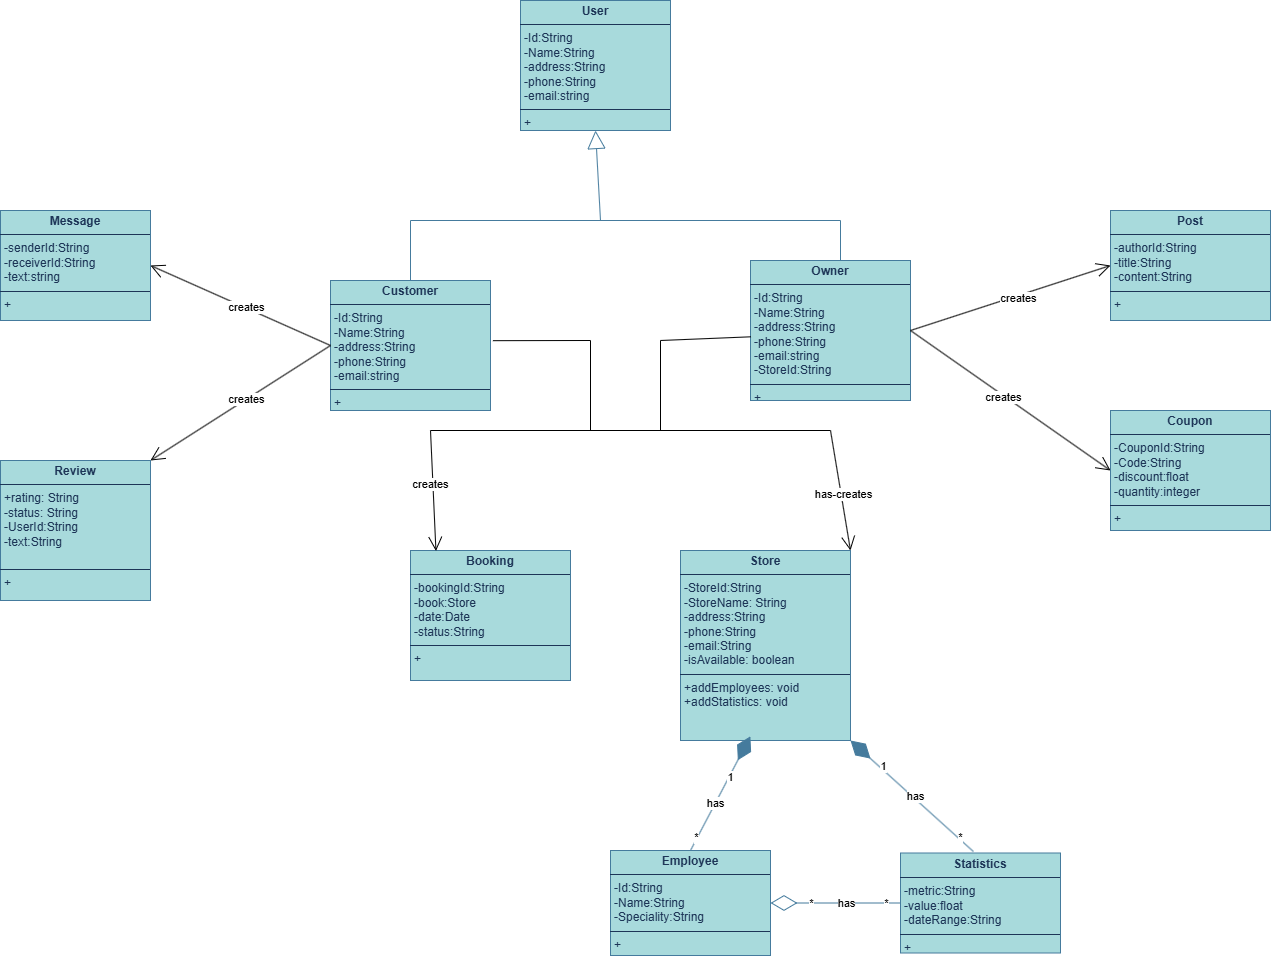

The diagram above was exported from draw.io. Its source (the exported page's mxGraphModel, read from the mxfile embedded in the PNG):
<mxGraphModel dx="2564" dy="2061" grid="1" gridSize="10" guides="1" tooltips="1" connect="1" arrows="1" fold="1" page="1" pageScale="1" pageWidth="827" pageHeight="1169" math="0" shadow="0">
  <root>
    <mxCell id="0" />
    <mxCell id="1" parent="0" />
    <mxCell id="7g3E1KkI5w9a3nLo3-YL-1" value="&lt;p style=&quot;margin:0px;margin-top:4px;text-align:center;&quot;&gt;&lt;b&gt;User&lt;/b&gt;&lt;/p&gt;&lt;hr size=&quot;1&quot; style=&quot;border-style:solid;&quot;&gt;&lt;p style=&quot;margin:0px;margin-left:4px;&quot;&gt;-Id:String&lt;/p&gt;&lt;p style=&quot;margin:0px;margin-left:4px;&quot;&gt;-Name:String&lt;/p&gt;&lt;p style=&quot;margin:0px;margin-left:4px;&quot;&gt;-address:String&lt;/p&gt;&lt;p style=&quot;margin:0px;margin-left:4px;&quot;&gt;-phone:String&lt;/p&gt;&lt;p style=&quot;margin:0px;margin-left:4px;&quot;&gt;-email:string&lt;/p&gt;&lt;hr size=&quot;1&quot; style=&quot;border-style:solid;&quot;&gt;&lt;p style=&quot;margin:0px;margin-left:4px;&quot;&gt;+&lt;/p&gt;" style="verticalAlign=top;align=left;overflow=fill;html=1;whiteSpace=wrap;strokeColor=#457B9D;fontColor=#1D3557;fillColor=#A8DADC;" parent="1" vertex="1">
      <mxGeometry x="320" y="-70" width="150" height="130" as="geometry" />
    </mxCell>
    <mxCell id="7g3E1KkI5w9a3nLo3-YL-2" value="&lt;p style=&quot;margin:0px;margin-top:4px;text-align:center;&quot;&gt;&lt;b&gt;Customer&lt;/b&gt;&lt;/p&gt;&lt;hr size=&quot;1&quot; style=&quot;border-style:solid;&quot;&gt;&lt;p style=&quot;margin:0px;margin-left:4px;&quot;&gt;-Id:String&lt;/p&gt;&lt;p style=&quot;margin:0px;margin-left:4px;&quot;&gt;-Name:String&lt;/p&gt;&lt;p style=&quot;margin:0px;margin-left:4px;&quot;&gt;-address:String&lt;/p&gt;&lt;p style=&quot;margin:0px;margin-left:4px;&quot;&gt;-phone:String&lt;/p&gt;&lt;p style=&quot;margin:0px;margin-left:4px;&quot;&gt;-email:string&lt;/p&gt;&lt;hr size=&quot;1&quot; style=&quot;border-style:solid;&quot;&gt;&lt;p style=&quot;margin:0px;margin-left:4px;&quot;&gt;+&lt;/p&gt;" style="verticalAlign=top;align=left;overflow=fill;html=1;whiteSpace=wrap;strokeColor=#457B9D;fontColor=#1D3557;fillColor=#A8DADC;" parent="1" vertex="1">
      <mxGeometry x="130" y="210" width="160" height="130" as="geometry" />
    </mxCell>
    <mxCell id="7g3E1KkI5w9a3nLo3-YL-3" value="&lt;p style=&quot;margin:0px;margin-top:4px;text-align:center;&quot;&gt;&lt;b&gt;Owner&lt;/b&gt;&lt;/p&gt;&lt;hr size=&quot;1&quot; style=&quot;border-style:solid;&quot;&gt;&lt;p style=&quot;margin:0px;margin-left:4px;&quot;&gt;-Id:String&lt;/p&gt;&lt;p style=&quot;margin:0px;margin-left:4px;&quot;&gt;-Name:String&lt;/p&gt;&lt;p style=&quot;margin:0px;margin-left:4px;&quot;&gt;-address:String&lt;/p&gt;&lt;p style=&quot;margin:0px;margin-left:4px;&quot;&gt;-phone:String&lt;/p&gt;&lt;p style=&quot;margin:0px;margin-left:4px;&quot;&gt;-email:string&lt;/p&gt;&lt;p style=&quot;margin:0px;margin-left:4px;&quot;&gt;-StoreId:String&lt;/p&gt;&lt;hr size=&quot;1&quot; style=&quot;border-style:solid;&quot;&gt;&lt;p style=&quot;margin:0px;margin-left:4px;&quot;&gt;+&lt;/p&gt;" style="verticalAlign=top;align=left;overflow=fill;html=1;whiteSpace=wrap;strokeColor=#457B9D;fontColor=#1D3557;fillColor=#A8DADC;" parent="1" vertex="1">
      <mxGeometry x="550" y="190" width="160" height="140" as="geometry" />
    </mxCell>
    <mxCell id="7g3E1KkI5w9a3nLo3-YL-5" value="&lt;p style=&quot;margin:0px;margin-top:4px;text-align:center;&quot;&gt;&lt;b&gt;Message&lt;/b&gt;&lt;/p&gt;&lt;hr size=&quot;1&quot; style=&quot;border-style:solid;&quot;&gt;&lt;p style=&quot;margin:0px;margin-left:4px;&quot;&gt;-senderId:String&lt;/p&gt;&lt;p style=&quot;margin:0px;margin-left:4px;&quot;&gt;-receiverId:String&lt;/p&gt;&lt;p style=&quot;margin:0px;margin-left:4px;&quot;&gt;-text:string&lt;/p&gt;&lt;hr size=&quot;1&quot; style=&quot;border-style:solid;&quot;&gt;&lt;p style=&quot;margin:0px;margin-left:4px;&quot;&gt;+&lt;/p&gt;" style="verticalAlign=top;align=left;overflow=fill;html=1;whiteSpace=wrap;strokeColor=#457B9D;fontColor=#1D3557;fillColor=#A8DADC;" parent="1" vertex="1">
      <mxGeometry x="-200" y="140" width="150" height="110" as="geometry" />
    </mxCell>
    <mxCell id="7g3E1KkI5w9a3nLo3-YL-6" value="&lt;p style=&quot;margin:0px;margin-top:4px;text-align:center;&quot;&gt;&lt;b&gt;Review&lt;/b&gt;&lt;/p&gt;&lt;hr size=&quot;1&quot; style=&quot;border-style:solid;&quot;&gt;&lt;p style=&quot;margin:0px;margin-left:4px;&quot;&gt;+rating: String&lt;/p&gt;&lt;p style=&quot;margin:0px;margin-left:4px;&quot;&gt;-status: String&lt;/p&gt;&lt;p style=&quot;margin:0px;margin-left:4px;&quot;&gt;-UserId:String&lt;/p&gt;&lt;p style=&quot;margin:0px;margin-left:4px;&quot;&gt;-text:String&lt;/p&gt;&lt;div&gt;&lt;br&gt;&lt;/div&gt;&lt;hr size=&quot;1&quot; style=&quot;border-style:solid;&quot;&gt;&lt;p style=&quot;margin:0px;margin-left:4px;&quot;&gt;+&lt;/p&gt;" style="verticalAlign=top;align=left;overflow=fill;html=1;whiteSpace=wrap;strokeColor=#457B9D;fontColor=#1D3557;fillColor=#A8DADC;" parent="1" vertex="1">
      <mxGeometry x="-200" y="390" width="150" height="140" as="geometry" />
    </mxCell>
    <mxCell id="7g3E1KkI5w9a3nLo3-YL-7" value="&lt;p style=&quot;margin:0px;margin-top:4px;text-align:center;&quot;&gt;&lt;b&gt;Booking&lt;/b&gt;&lt;/p&gt;&lt;hr size=&quot;1&quot; style=&quot;border-style:solid;&quot;&gt;&lt;p style=&quot;margin:0px;margin-left:4px;&quot;&gt;-bookingId:String&lt;/p&gt;&lt;p style=&quot;margin:0px;margin-left:4px;&quot;&gt;-book:Store&lt;/p&gt;&lt;p style=&quot;margin:0px;margin-left:4px;&quot;&gt;-date:Date&lt;/p&gt;&lt;p style=&quot;margin:0px;margin-left:4px;&quot;&gt;-status:String&lt;/p&gt;&lt;hr size=&quot;1&quot; style=&quot;border-style:solid;&quot;&gt;&lt;p style=&quot;margin:0px;margin-left:4px;&quot;&gt;+&lt;/p&gt;" style="verticalAlign=top;align=left;overflow=fill;html=1;whiteSpace=wrap;strokeColor=#457B9D;fontColor=#1D3557;fillColor=#A8DADC;" parent="1" vertex="1">
      <mxGeometry x="210" y="480" width="160" height="130" as="geometry" />
    </mxCell>
    <mxCell id="7g3E1KkI5w9a3nLo3-YL-8" value="&lt;p style=&quot;margin:0px;margin-top:4px;text-align:center;&quot;&gt;&lt;b&gt;Store&lt;/b&gt;&lt;/p&gt;&lt;hr size=&quot;1&quot; style=&quot;border-style:solid;&quot;&gt;&lt;p style=&quot;margin:0px;margin-left:4px;&quot;&gt;-StoreId:String&lt;/p&gt;&lt;p style=&quot;margin:0px;margin-left:4px;&quot;&gt;-StoreName: String&lt;/p&gt;&lt;p style=&quot;margin:0px;margin-left:4px;&quot;&gt;-address:String&lt;/p&gt;&lt;p style=&quot;margin:0px;margin-left:4px;&quot;&gt;-phone:String&lt;/p&gt;&lt;p style=&quot;margin:0px;margin-left:4px;&quot;&gt;-email:String&lt;/p&gt;&lt;p style=&quot;margin:0px;margin-left:4px;&quot;&gt;-isAvailable: boolean&lt;/p&gt;&lt;hr size=&quot;1&quot; style=&quot;border-style:solid;&quot;&gt;&lt;p style=&quot;margin:0px;margin-left:4px;&quot;&gt;+addEmployees: void&lt;/p&gt;&lt;p style=&quot;margin:0px;margin-left:4px;&quot;&gt;+addStatistics: void&lt;/p&gt;" style="verticalAlign=top;align=left;overflow=fill;html=1;whiteSpace=wrap;strokeColor=#457B9D;fontColor=#1D3557;fillColor=#A8DADC;" parent="1" vertex="1">
      <mxGeometry x="480" y="480" width="170" height="190" as="geometry" />
    </mxCell>
    <mxCell id="7g3E1KkI5w9a3nLo3-YL-9" value="&lt;p style=&quot;margin:0px;margin-top:4px;text-align:center;&quot;&gt;&lt;b&gt;Employee&lt;/b&gt;&lt;/p&gt;&lt;hr size=&quot;1&quot; style=&quot;border-style:solid;&quot;&gt;&lt;p style=&quot;margin:0px;margin-left:4px;&quot;&gt;-Id:String&lt;/p&gt;&lt;p style=&quot;margin:0px;margin-left:4px;&quot;&gt;-Name:String&lt;/p&gt;&lt;p style=&quot;margin:0px;margin-left:4px;&quot;&gt;-Speciality:String&lt;/p&gt;&lt;hr size=&quot;1&quot; style=&quot;border-style:solid;&quot;&gt;&lt;p style=&quot;margin:0px;margin-left:4px;&quot;&gt;+&lt;/p&gt;" style="verticalAlign=top;align=left;overflow=fill;html=1;whiteSpace=wrap;strokeColor=#457B9D;fontColor=#1D3557;fillColor=#A8DADC;" parent="1" vertex="1">
      <mxGeometry x="410" y="780" width="160" height="105" as="geometry" />
    </mxCell>
    <mxCell id="7g3E1KkI5w9a3nLo3-YL-10" value="&lt;p style=&quot;margin:0px;margin-top:4px;text-align:center;&quot;&gt;&lt;b&gt;Statistics&lt;/b&gt;&lt;/p&gt;&lt;hr size=&quot;1&quot; style=&quot;border-style:solid;&quot;&gt;&lt;p style=&quot;margin:0px;margin-left:4px;&quot;&gt;-metric:String&lt;/p&gt;&lt;p style=&quot;margin:0px;margin-left:4px;&quot;&gt;-value:float&lt;/p&gt;&lt;p style=&quot;margin:0px;margin-left:4px;&quot;&gt;-dateRange:String&lt;/p&gt;&lt;hr size=&quot;1&quot; style=&quot;border-style:solid;&quot;&gt;&lt;p style=&quot;margin:0px;margin-left:4px;&quot;&gt;+&lt;/p&gt;" style="verticalAlign=top;align=left;overflow=fill;html=1;whiteSpace=wrap;strokeColor=#457B9D;fontColor=#1D3557;fillColor=#A8DADC;" parent="1" vertex="1">
      <mxGeometry x="700" y="782.5" width="160" height="100" as="geometry" />
    </mxCell>
    <mxCell id="7g3E1KkI5w9a3nLo3-YL-11" value="&lt;p style=&quot;margin:0px;margin-top:4px;text-align:center;&quot;&gt;&lt;b&gt;Coupon&lt;/b&gt;&lt;/p&gt;&lt;hr size=&quot;1&quot; style=&quot;border-style:solid;&quot;&gt;&lt;p style=&quot;margin:0px;margin-left:4px;&quot;&gt;-CouponId:String&lt;/p&gt;&lt;p style=&quot;margin:0px;margin-left:4px;&quot;&gt;-Code:String&lt;/p&gt;&lt;p style=&quot;margin:0px;margin-left:4px;&quot;&gt;-discount:float&lt;/p&gt;&lt;p style=&quot;margin:0px;margin-left:4px;&quot;&gt;-quantity:integer&lt;/p&gt;&lt;hr size=&quot;1&quot; style=&quot;border-style:solid;&quot;&gt;&lt;p style=&quot;margin:0px;margin-left:4px;&quot;&gt;+&lt;/p&gt;" style="verticalAlign=top;align=left;overflow=fill;html=1;whiteSpace=wrap;strokeColor=#457B9D;fontColor=#1D3557;fillColor=#A8DADC;" parent="1" vertex="1">
      <mxGeometry x="910" y="340" width="160" height="120" as="geometry" />
    </mxCell>
    <mxCell id="7g3E1KkI5w9a3nLo3-YL-12" value="&lt;p style=&quot;margin:0px;margin-top:4px;text-align:center;&quot;&gt;&lt;b&gt;Post&lt;/b&gt;&lt;/p&gt;&lt;hr size=&quot;1&quot; style=&quot;border-style:solid;&quot;&gt;&lt;p style=&quot;margin:0px;margin-left:4px;&quot;&gt;-authorId:String&lt;/p&gt;&lt;p style=&quot;margin:0px;margin-left:4px;&quot;&gt;-title:String&lt;/p&gt;&lt;p style=&quot;margin:0px;margin-left:4px;&quot;&gt;-content:String&lt;/p&gt;&lt;hr size=&quot;1&quot; style=&quot;border-style:solid;&quot;&gt;&lt;p style=&quot;margin:0px;margin-left:4px;&quot;&gt;+&lt;/p&gt;" style="verticalAlign=top;align=left;overflow=fill;html=1;whiteSpace=wrap;strokeColor=#457B9D;fontColor=#1D3557;fillColor=#A8DADC;" parent="1" vertex="1">
      <mxGeometry x="910" y="140" width="160" height="110" as="geometry" />
    </mxCell>
    <mxCell id="7g3E1KkI5w9a3nLo3-YL-14" value="" style="endArrow=none;html=1;rounded=0;strokeColor=#457B9D;fontColor=#1D3557;fillColor=#A8DADC;exitX=0.5;exitY=0;exitDx=0;exitDy=0;" parent="1" source="7g3E1KkI5w9a3nLo3-YL-2" edge="1">
      <mxGeometry width="50" height="50" relative="1" as="geometry">
        <mxPoint x="210" y="190" as="sourcePoint" />
        <mxPoint x="210" y="150" as="targetPoint" />
      </mxGeometry>
    </mxCell>
    <mxCell id="7g3E1KkI5w9a3nLo3-YL-15" value="" style="endArrow=none;html=1;rounded=0;strokeColor=#457B9D;fontColor=#1D3557;fillColor=#A8DADC;" parent="1" edge="1">
      <mxGeometry width="50" height="50" relative="1" as="geometry">
        <mxPoint x="210" y="150" as="sourcePoint" />
        <mxPoint x="640" y="150" as="targetPoint" />
      </mxGeometry>
    </mxCell>
    <mxCell id="7g3E1KkI5w9a3nLo3-YL-16" value="" style="endArrow=none;html=1;rounded=0;strokeColor=#457B9D;fontColor=#1D3557;fillColor=#A8DADC;" parent="1" edge="1">
      <mxGeometry width="50" height="50" relative="1" as="geometry">
        <mxPoint x="640" y="190" as="sourcePoint" />
        <mxPoint x="640" y="150" as="targetPoint" />
      </mxGeometry>
    </mxCell>
    <mxCell id="7g3E1KkI5w9a3nLo3-YL-17" value="" style="endArrow=block;endSize=16;endFill=0;html=1;rounded=0;strokeColor=#457B9D;fontColor=#1D3557;fillColor=#A8DADC;entryX=0.5;entryY=1;entryDx=0;entryDy=0;" parent="1" target="7g3E1KkI5w9a3nLo3-YL-1" edge="1">
      <mxGeometry x="-0.0045" width="160" relative="1" as="geometry">
        <mxPoint x="400" y="150" as="sourcePoint" />
        <mxPoint x="560" y="130" as="targetPoint" />
        <mxPoint as="offset" />
      </mxGeometry>
    </mxCell>
    <mxCell id="7g3E1KkI5w9a3nLo3-YL-19" value="" style="endArrow=diamondThin;endFill=1;endSize=24;html=1;rounded=0;strokeColor=#457B9D;fontColor=#1D3557;fillColor=#A8DADC;exitX=0.5;exitY=0;exitDx=0;exitDy=0;entryX=0.411;entryY=0.978;entryDx=0;entryDy=0;entryPerimeter=0;" parent="1" source="7g3E1KkI5w9a3nLo3-YL-9" target="7g3E1KkI5w9a3nLo3-YL-8" edge="1">
      <mxGeometry width="160" relative="1" as="geometry">
        <mxPoint x="500" y="560" as="sourcePoint" />
        <mxPoint x="660" y="560" as="targetPoint" />
      </mxGeometry>
    </mxCell>
    <mxCell id="9-qXka1uWWXtLUrx_wnv-7" value="1" style="edgeLabel;html=1;align=center;verticalAlign=middle;resizable=0;points=[];" vertex="1" connectable="0" parent="7g3E1KkI5w9a3nLo3-YL-19">
      <mxGeometry x="0.2898" y="-1" relative="1" as="geometry">
        <mxPoint as="offset" />
      </mxGeometry>
    </mxCell>
    <mxCell id="9-qXka1uWWXtLUrx_wnv-8" value="*" style="edgeLabel;html=1;align=center;verticalAlign=middle;resizable=0;points=[];" vertex="1" connectable="0" parent="7g3E1KkI5w9a3nLo3-YL-19">
      <mxGeometry x="-0.7679" y="2" relative="1" as="geometry">
        <mxPoint as="offset" />
      </mxGeometry>
    </mxCell>
    <mxCell id="9-qXka1uWWXtLUrx_wnv-11" value="has" style="edgeLabel;html=1;align=center;verticalAlign=middle;resizable=0;points=[];" vertex="1" connectable="0" parent="7g3E1KkI5w9a3nLo3-YL-19">
      <mxGeometry x="-0.1684" y="1" relative="1" as="geometry">
        <mxPoint as="offset" />
      </mxGeometry>
    </mxCell>
    <mxCell id="7g3E1KkI5w9a3nLo3-YL-20" value="" style="endArrow=diamondThin;endFill=1;endSize=24;html=1;rounded=0;strokeColor=#457B9D;fontColor=#1D3557;fillColor=#A8DADC;exitX=0.456;exitY=-0.014;exitDx=0;exitDy=0;exitPerimeter=0;entryX=1;entryY=1;entryDx=0;entryDy=0;" parent="1" source="7g3E1KkI5w9a3nLo3-YL-10" target="7g3E1KkI5w9a3nLo3-YL-8" edge="1">
      <mxGeometry width="160" relative="1" as="geometry">
        <mxPoint x="730" y="520" as="sourcePoint" />
        <mxPoint x="890" y="520" as="targetPoint" />
      </mxGeometry>
    </mxCell>
    <mxCell id="9-qXka1uWWXtLUrx_wnv-5" value="1" style="edgeLabel;html=1;align=center;verticalAlign=middle;resizable=0;points=[];" vertex="1" connectable="0" parent="7g3E1KkI5w9a3nLo3-YL-20">
      <mxGeometry x="0.5165" y="-3" relative="1" as="geometry">
        <mxPoint as="offset" />
      </mxGeometry>
    </mxCell>
    <mxCell id="9-qXka1uWWXtLUrx_wnv-6" value="*" style="edgeLabel;html=1;align=center;verticalAlign=middle;resizable=0;points=[];" vertex="1" connectable="0" parent="7g3E1KkI5w9a3nLo3-YL-20">
      <mxGeometry x="-0.7546" y="-2" relative="1" as="geometry">
        <mxPoint as="offset" />
      </mxGeometry>
    </mxCell>
    <mxCell id="9-qXka1uWWXtLUrx_wnv-13" value="has" style="edgeLabel;html=1;align=center;verticalAlign=middle;resizable=0;points=[];" vertex="1" connectable="0" parent="7g3E1KkI5w9a3nLo3-YL-20">
      <mxGeometry x="-0.0105" y="-2" relative="1" as="geometry">
        <mxPoint as="offset" />
      </mxGeometry>
    </mxCell>
    <mxCell id="7g3E1KkI5w9a3nLo3-YL-21" value="" style="endArrow=diamondThin;endFill=0;endSize=24;html=1;rounded=0;strokeColor=#457B9D;fontColor=#1D3557;fillColor=#A8DADC;exitX=0;exitY=0.5;exitDx=0;exitDy=0;entryX=1;entryY=0.5;entryDx=0;entryDy=0;" parent="1" source="7g3E1KkI5w9a3nLo3-YL-10" target="7g3E1KkI5w9a3nLo3-YL-9" edge="1">
      <mxGeometry width="160" relative="1" as="geometry">
        <mxPoint x="500" y="760" as="sourcePoint" />
        <mxPoint x="660" y="760" as="targetPoint" />
      </mxGeometry>
    </mxCell>
    <mxCell id="9-qXka1uWWXtLUrx_wnv-9" value="*" style="edgeLabel;html=1;align=center;verticalAlign=middle;resizable=0;points=[];" vertex="1" connectable="0" parent="7g3E1KkI5w9a3nLo3-YL-21">
      <mxGeometry x="0.3925" relative="1" as="geometry">
        <mxPoint as="offset" />
      </mxGeometry>
    </mxCell>
    <mxCell id="9-qXka1uWWXtLUrx_wnv-10" value="*" style="edgeLabel;html=1;align=center;verticalAlign=middle;resizable=0;points=[];" vertex="1" connectable="0" parent="7g3E1KkI5w9a3nLo3-YL-21">
      <mxGeometry x="-0.7712" relative="1" as="geometry">
        <mxPoint as="offset" />
      </mxGeometry>
    </mxCell>
    <mxCell id="9-qXka1uWWXtLUrx_wnv-12" value="has" style="edgeLabel;html=1;align=center;verticalAlign=middle;resizable=0;points=[];" vertex="1" connectable="0" parent="7g3E1KkI5w9a3nLo3-YL-21">
      <mxGeometry x="-0.1527" relative="1" as="geometry">
        <mxPoint as="offset" />
      </mxGeometry>
    </mxCell>
    <mxCell id="9-qXka1uWWXtLUrx_wnv-14" value="" style="endArrow=open;endFill=1;endSize=12;html=1;rounded=0;entryX=0;entryY=0.5;entryDx=0;entryDy=0;exitX=1;exitY=0.5;exitDx=0;exitDy=0;" edge="1" parent="1" source="7g3E1KkI5w9a3nLo3-YL-3" target="7g3E1KkI5w9a3nLo3-YL-12">
      <mxGeometry width="160" relative="1" as="geometry">
        <mxPoint x="750" y="260" as="sourcePoint" />
        <mxPoint x="910" y="260" as="targetPoint" />
      </mxGeometry>
    </mxCell>
    <mxCell id="9-qXka1uWWXtLUrx_wnv-16" value="creates" style="edgeLabel;html=1;align=center;verticalAlign=middle;resizable=0;points=[];" vertex="1" connectable="0" parent="9-qXka1uWWXtLUrx_wnv-14">
      <mxGeometry x="0.0617" y="-2" relative="1" as="geometry">
        <mxPoint as="offset" />
      </mxGeometry>
    </mxCell>
    <mxCell id="9-qXka1uWWXtLUrx_wnv-15" value="" style="endArrow=open;endFill=1;endSize=12;html=1;rounded=0;entryX=0;entryY=0.5;entryDx=0;entryDy=0;exitX=1;exitY=0.5;exitDx=0;exitDy=0;" edge="1" parent="1" source="7g3E1KkI5w9a3nLo3-YL-3" target="7g3E1KkI5w9a3nLo3-YL-11">
      <mxGeometry width="160" relative="1" as="geometry">
        <mxPoint x="650" y="350" as="sourcePoint" />
        <mxPoint x="810" y="350" as="targetPoint" />
      </mxGeometry>
    </mxCell>
    <mxCell id="9-qXka1uWWXtLUrx_wnv-17" value="creates" style="edgeLabel;html=1;align=center;verticalAlign=middle;resizable=0;points=[];" vertex="1" connectable="0" parent="9-qXka1uWWXtLUrx_wnv-15">
      <mxGeometry x="-0.0676" y="-2" relative="1" as="geometry">
        <mxPoint as="offset" />
      </mxGeometry>
    </mxCell>
    <mxCell id="9-qXka1uWWXtLUrx_wnv-18" value="" style="endArrow=none;html=1;rounded=0;" edge="1" parent="1">
      <mxGeometry width="50" height="50" relative="1" as="geometry">
        <mxPoint x="230" y="360" as="sourcePoint" />
        <mxPoint x="630" y="360" as="targetPoint" />
      </mxGeometry>
    </mxCell>
    <mxCell id="9-qXka1uWWXtLUrx_wnv-21" value="" style="endArrow=open;endFill=1;endSize=12;html=1;rounded=0;entryX=0.159;entryY=0.004;entryDx=0;entryDy=0;entryPerimeter=0;" edge="1" parent="1" target="7g3E1KkI5w9a3nLo3-YL-7">
      <mxGeometry width="160" relative="1" as="geometry">
        <mxPoint x="230" y="360" as="sourcePoint" />
        <mxPoint x="390" y="470" as="targetPoint" />
      </mxGeometry>
    </mxCell>
    <mxCell id="9-qXka1uWWXtLUrx_wnv-22" value="creates" style="edgeLabel;html=1;align=center;verticalAlign=middle;resizable=0;points=[];" vertex="1" connectable="0" parent="9-qXka1uWWXtLUrx_wnv-21">
      <mxGeometry x="-0.1023" y="-3" relative="1" as="geometry">
        <mxPoint as="offset" />
      </mxGeometry>
    </mxCell>
    <mxCell id="9-qXka1uWWXtLUrx_wnv-23" value="" style="endArrow=open;endFill=1;endSize=12;html=1;rounded=0;entryX=1;entryY=0;entryDx=0;entryDy=0;" edge="1" parent="1" target="7g3E1KkI5w9a3nLo3-YL-8">
      <mxGeometry width="160" relative="1" as="geometry">
        <mxPoint x="630" y="360" as="sourcePoint" />
        <mxPoint x="649.9999999999999" y="429.54999999999995" as="targetPoint" />
      </mxGeometry>
    </mxCell>
    <mxCell id="9-qXka1uWWXtLUrx_wnv-24" value="has-creates" style="edgeLabel;html=1;align=center;verticalAlign=middle;resizable=0;points=[];" vertex="1" connectable="0" parent="9-qXka1uWWXtLUrx_wnv-23">
      <mxGeometry x="0.0728" y="3" relative="1" as="geometry">
        <mxPoint x="-1" as="offset" />
      </mxGeometry>
    </mxCell>
    <mxCell id="9-qXka1uWWXtLUrx_wnv-26" value="" style="endArrow=open;endFill=1;endSize=12;html=1;rounded=0;exitX=0;exitY=0.5;exitDx=0;exitDy=0;entryX=1;entryY=0.5;entryDx=0;entryDy=0;" edge="1" parent="1" source="7g3E1KkI5w9a3nLo3-YL-2" target="7g3E1KkI5w9a3nLo3-YL-5">
      <mxGeometry width="160" relative="1" as="geometry">
        <mxPoint x="-100" y="330" as="sourcePoint" />
        <mxPoint x="60" y="330" as="targetPoint" />
      </mxGeometry>
    </mxCell>
    <mxCell id="9-qXka1uWWXtLUrx_wnv-27" value="creates" style="edgeLabel;html=1;align=center;verticalAlign=middle;resizable=0;points=[];" vertex="1" connectable="0" parent="9-qXka1uWWXtLUrx_wnv-26">
      <mxGeometry x="-0.0492" y="-1" relative="1" as="geometry">
        <mxPoint as="offset" />
      </mxGeometry>
    </mxCell>
    <mxCell id="9-qXka1uWWXtLUrx_wnv-28" value="" style="endArrow=open;endFill=1;endSize=12;html=1;rounded=0;exitX=0;exitY=0.5;exitDx=0;exitDy=0;entryX=1;entryY=0;entryDx=0;entryDy=0;" edge="1" parent="1" source="7g3E1KkI5w9a3nLo3-YL-2" target="7g3E1KkI5w9a3nLo3-YL-6">
      <mxGeometry width="160" relative="1" as="geometry">
        <mxPoint y="390" as="sourcePoint" />
        <mxPoint x="160" y="390" as="targetPoint" />
      </mxGeometry>
    </mxCell>
    <mxCell id="9-qXka1uWWXtLUrx_wnv-29" value="creates" style="edgeLabel;html=1;align=center;verticalAlign=middle;resizable=0;points=[];" vertex="1" connectable="0" parent="9-qXka1uWWXtLUrx_wnv-28">
      <mxGeometry x="-0.0623" y="-1" relative="1" as="geometry">
        <mxPoint as="offset" />
      </mxGeometry>
    </mxCell>
    <mxCell id="9-qXka1uWWXtLUrx_wnv-30" value="" style="endArrow=none;html=1;rounded=0;exitX=1.015;exitY=0.463;exitDx=0;exitDy=0;exitPerimeter=0;" edge="1" parent="1" source="7g3E1KkI5w9a3nLo3-YL-2">
      <mxGeometry width="50" height="50" relative="1" as="geometry">
        <mxPoint x="340" y="320" as="sourcePoint" />
        <mxPoint x="390" y="270" as="targetPoint" />
      </mxGeometry>
    </mxCell>
    <mxCell id="9-qXka1uWWXtLUrx_wnv-31" value="" style="endArrow=none;html=1;rounded=0;" edge="1" parent="1">
      <mxGeometry width="50" height="50" relative="1" as="geometry">
        <mxPoint x="390" y="360" as="sourcePoint" />
        <mxPoint x="390" y="270" as="targetPoint" />
      </mxGeometry>
    </mxCell>
    <mxCell id="9-qXka1uWWXtLUrx_wnv-32" value="" style="endArrow=none;html=1;rounded=0;entryX=0.003;entryY=0.545;entryDx=0;entryDy=0;entryPerimeter=0;" edge="1" parent="1" target="7g3E1KkI5w9a3nLo3-YL-3">
      <mxGeometry width="50" height="50" relative="1" as="geometry">
        <mxPoint x="460" y="270" as="sourcePoint" />
        <mxPoint x="510" y="250" as="targetPoint" />
      </mxGeometry>
    </mxCell>
    <mxCell id="9-qXka1uWWXtLUrx_wnv-33" value="" style="endArrow=none;html=1;rounded=0;" edge="1" parent="1">
      <mxGeometry width="50" height="50" relative="1" as="geometry">
        <mxPoint x="460" y="360" as="sourcePoint" />
        <mxPoint x="460" y="270" as="targetPoint" />
      </mxGeometry>
    </mxCell>
  </root>
</mxGraphModel>